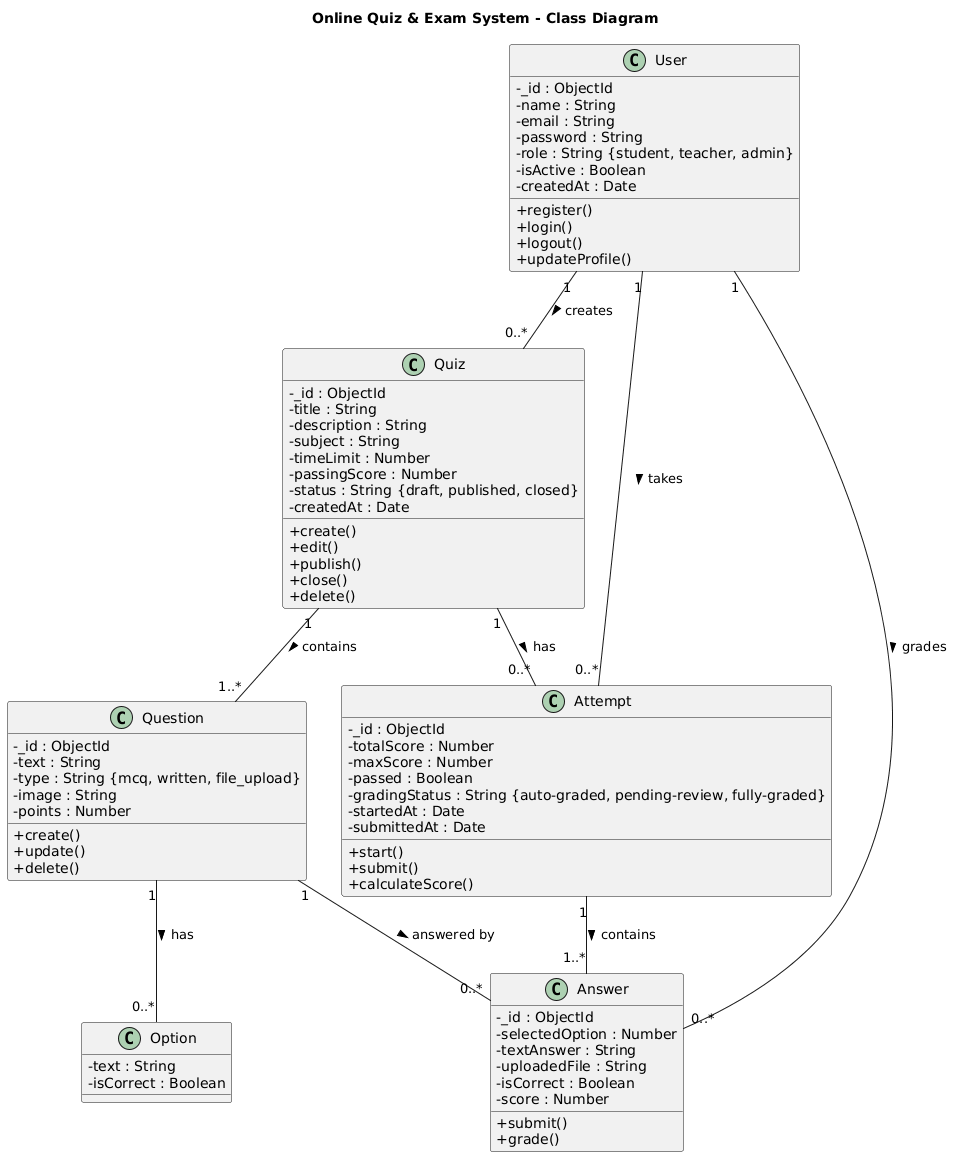

The diagram above was rendered by PlantUML. Its source (embedded in the PNG):
@startuml
skinparam classAttributeIconSize 0
title Online Quiz & Exam System - Class Diagram

class User {
    - _id : ObjectId
    - name : String
    - email : String
    - password : String
    - role : String {student, teacher, admin}
    - isActive : Boolean
    - createdAt : Date
    + register()
    + login()
    + logout()
    + updateProfile()
}

class Quiz {
    - _id : ObjectId
    - title : String
    - description : String
    - subject : String
    - timeLimit : Number
    - passingScore : Number
    - status : String {draft, published, closed}
    - createdAt : Date
    + create()
    + edit()
    + publish()
    + close()
    + delete()
}

class Question {
    - _id : ObjectId
    - text : String
    - type : String {mcq, written, file_upload}
    - image : String
    - points : Number
    + create()
    + update()
    + delete()
}

class Option {
    - text : String
    - isCorrect : Boolean
}

class Attempt {
    - _id : ObjectId
    - totalScore : Number
    - maxScore : Number
    - passed : Boolean
    - gradingStatus : String {auto-graded, pending-review, fully-graded}
    - startedAt : Date
    - submittedAt : Date
    + start()
    + submit()
    + calculateScore()
}

class Answer {
    - _id : ObjectId
    - selectedOption : Number
    - textAnswer : String
    - uploadedFile : String
    - isCorrect : Boolean
    - score : Number
    + submit()
    + grade()
}

' ======== Relationships ========
User "1" -- "0..*" Quiz : creates >
User "1" -- "0..*" Attempt : takes >
Quiz "1" -- "1..*" Question : contains >
Question "1" -- "0..*" Option : has >
Quiz "1" -- "0..*" Attempt : has >
Attempt "1" -- "1..*" Answer : contains >
Question "1" -- "0..*" Answer : answered by >
User "1" -- "0..*" Answer : grades >
@enduml